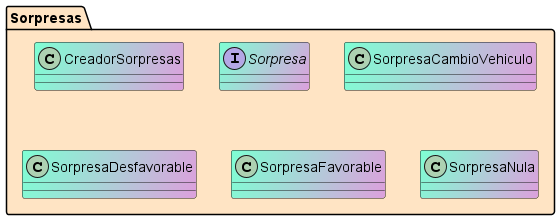

The diagram above was rendered by PlantUML. Its source (embedded in the PNG):
@startuml

package Sorpresas #Bisque{

class CreadorSorpresas #Aquamarine/Plum{
}
interface Sorpresa #Aquamarine/Plum{
}
class SorpresaCambioVehiculo #Aquamarine/Plum{
}
class SorpresaDesfavorable #Aquamarine/Plum{
}
class SorpresaFavorable #Aquamarine/Plum{
}
class SorpresaNula #Aquamarine/Plum{
}

@enduml